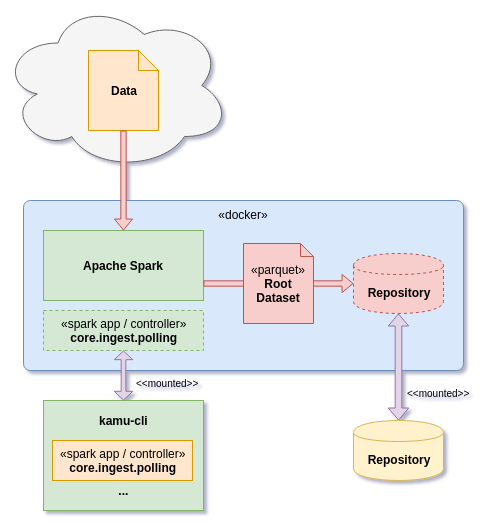

The diagram above was exported from draw.io. Its source (the exported page's mxGraphModel, read from the mxfile embedded in the PNG):
<mxGraphModel dx="1408" dy="714" grid="1" gridSize="10" guides="1" tooltips="1" connect="1" arrows="1" fold="1" page="1" pageScale="1" pageWidth="827" pageHeight="1169" math="0" shadow="0">
  <root>
    <mxCell id="0" />
    <mxCell id="1" parent="0" />
    <mxCell id="ziPZLm8Bqx4Tev2OFDsI-1" value="&lt;font style=&quot;font-size: 12px&quot;&gt;«docker»&lt;br&gt;&lt;/font&gt;" style="rounded=1;whiteSpace=wrap;html=1;fontSize=10;fillColor=#dae8fc;arcSize=4;verticalAlign=top;strokeColor=#6c8ebf;" vertex="1" parent="1">
      <mxGeometry x="181" y="290" width="440" height="170" as="geometry" />
    </mxCell>
    <mxCell id="ziPZLm8Bqx4Tev2OFDsI-2" value="" style="ellipse;shape=cloud;whiteSpace=wrap;html=1;fillColor=#f5f5f5;strokeColor=#666666;fontColor=#333333;" vertex="1" parent="1">
      <mxGeometry x="158" y="90" width="230" height="170" as="geometry" />
    </mxCell>
    <mxCell id="ziPZLm8Bqx4Tev2OFDsI-3" value="&lt;div&gt;&lt;span&gt;Data&lt;/span&gt;&lt;br&gt;&lt;/div&gt;" style="shape=note;whiteSpace=wrap;html=1;backgroundOutline=1;size=20;fontStyle=1;fillColor=#ffe6cc;strokeColor=#d79b00;" vertex="1" parent="1">
      <mxGeometry x="246" y="140" width="70" height="80" as="geometry" />
    </mxCell>
    <mxCell id="ziPZLm8Bqx4Tev2OFDsI-5" value="&lt;b&gt;kamu-cli&lt;br&gt;&lt;br&gt;&lt;br&gt;&lt;br&gt;&lt;br&gt;...&lt;br&gt;&lt;/b&gt;" style="html=1;fillColor=#d5e8d4;strokeColor=#82b366;" vertex="1" parent="1">
      <mxGeometry x="201" y="490" width="160" height="110" as="geometry" />
    </mxCell>
    <mxCell id="ziPZLm8Bqx4Tev2OFDsI-7" value="&lt;b&gt;Apache Spark&lt;/b&gt;" style="html=1;fillColor=#d5e8d4;strokeColor=#82b366;" vertex="1" parent="1">
      <mxGeometry x="201" y="320" width="160" height="70" as="geometry" />
    </mxCell>
    <mxCell id="ziPZLm8Bqx4Tev2OFDsI-8" value="&lt;b&gt;Repository&lt;/b&gt;" style="shape=cylinder;whiteSpace=wrap;html=1;boundedLbl=1;backgroundOutline=1;fillColor=#fff2cc;strokeColor=#d6b656;" vertex="1" parent="1">
      <mxGeometry x="511" y="510" width="90" height="60" as="geometry" />
    </mxCell>
    <mxCell id="ziPZLm8Bqx4Tev2OFDsI-9" value="&lt;b&gt;Repository&lt;/b&gt;" style="shape=cylinder;whiteSpace=wrap;html=1;boundedLbl=1;backgroundOutline=1;fillColor=#f8cecc;strokeColor=#b85450;dashed=1;" vertex="1" parent="1">
      <mxGeometry x="511" y="343" width="90" height="60" as="geometry" />
    </mxCell>
    <mxCell id="ziPZLm8Bqx4Tev2OFDsI-15" value="«spark app / controller»&lt;br&gt;&lt;div&gt;&lt;b&gt;core.ingest.polling&lt;/b&gt;&lt;/div&gt;" style="html=1;fillColor=#ffe6cc;strokeColor=#d79b00;" vertex="1" parent="1">
      <mxGeometry x="210" y="530" width="140" height="40" as="geometry" />
    </mxCell>
    <mxCell id="ziPZLm8Bqx4Tev2OFDsI-18" value="«spark app / controller»&lt;br&gt;&lt;div&gt;&lt;b&gt;core.ingest.polling&lt;/b&gt;&lt;/div&gt;" style="html=1;fillColor=#d5e8d4;strokeColor=#82b366;dashed=1;" vertex="1" parent="1">
      <mxGeometry x="201" y="400" width="160" height="40" as="geometry" />
    </mxCell>
    <mxCell id="ziPZLm8Bqx4Tev2OFDsI-19" value="" style="endArrow=classic;startArrow=classic;html=1;entryX=0.5;entryY=1;entryDx=0;entryDy=0;exitX=0.5;exitY=0;exitDx=0;exitDy=0;fillColor=#e1d5e7;strokeColor=#9673a6;shape=flexArrow;width=6.666666666666667;endSize=3.6666666666666665;endWidth=12.888888888888888;startWidth=12.888888888888888;startSize=3.6666666666666665;" edge="1" parent="1" source="ziPZLm8Bqx4Tev2OFDsI-8" target="ziPZLm8Bqx4Tev2OFDsI-9">
      <mxGeometry width="50" height="50" relative="1" as="geometry">
        <mxPoint x="-409" y="710" as="sourcePoint" />
        <mxPoint x="-359" y="660" as="targetPoint" />
      </mxGeometry>
    </mxCell>
    <mxCell id="8eFyCv4tzCSBpKJDHL50-3" value="&lt;span style=&quot;font-size: 10px&quot;&gt;&amp;lt;&amp;lt;mounted&amp;gt;&amp;gt;&lt;br&gt;&lt;/span&gt;" style="text;html=1;resizable=0;points=[];align=center;verticalAlign=middle;labelBackgroundColor=none;" vertex="1" connectable="0" parent="ziPZLm8Bqx4Tev2OFDsI-19">
      <mxGeometry x="-0.3364" y="3" relative="1" as="geometry">
        <mxPoint x="42" y="7" as="offset" />
      </mxGeometry>
    </mxCell>
    <mxCell id="ziPZLm8Bqx4Tev2OFDsI-22" value="" style="edgeStyle=orthogonalEdgeStyle;shape=flexArrow;rounded=0;orthogonalLoop=1;jettySize=auto;html=1;width=5.333333333333333;endSize=3.3200000000000003;endWidth=11.777777777777779;fillColor=#f8cecc;strokeColor=#b85450;entryX=0;entryY=0.5;entryDx=0;entryDy=0;" edge="1" parent="1" target="ziPZLm8Bqx4Tev2OFDsI-9">
      <mxGeometry relative="1" as="geometry">
        <mxPoint x="361" y="373" as="sourcePoint" />
        <mxPoint x="401" y="380" as="targetPoint" />
        <Array as="points" />
      </mxGeometry>
    </mxCell>
    <mxCell id="ziPZLm8Bqx4Tev2OFDsI-24" value="" style="endArrow=classic;startArrow=classic;html=1;entryX=0.5;entryY=1;entryDx=0;entryDy=0;fillColor=#e1d5e7;strokeColor=#9673a6;shape=flexArrow;width=4.666666666666667;endSize=2.5533333333333332;endWidth=12.888888888888888;startWidth=12.888888888888888;startSize=2.5533333333333332;" edge="1" parent="1" source="ziPZLm8Bqx4Tev2OFDsI-5" target="ziPZLm8Bqx4Tev2OFDsI-18">
      <mxGeometry width="50" height="50" relative="1" as="geometry">
        <mxPoint x="566" y="564" as="sourcePoint" />
        <mxPoint x="566" y="400" as="targetPoint" />
      </mxGeometry>
    </mxCell>
    <mxCell id="8eFyCv4tzCSBpKJDHL50-2" value="&lt;span style=&quot;font-size: 10px&quot;&gt;&amp;lt;&amp;lt;mounted&amp;gt;&amp;gt;&lt;br&gt;&lt;/span&gt;" style="text;html=1;resizable=0;points=[];align=center;verticalAlign=middle;labelBackgroundColor=none;" vertex="1" connectable="0" parent="ziPZLm8Bqx4Tev2OFDsI-24">
      <mxGeometry x="-0.75" y="-3" relative="1" as="geometry">
        <mxPoint x="40" y="-13" as="offset" />
      </mxGeometry>
    </mxCell>
    <mxCell id="ziPZLm8Bqx4Tev2OFDsI-28" value="" style="edgeStyle=orthogonalEdgeStyle;shape=flexArrow;rounded=0;orthogonalLoop=1;jettySize=auto;html=1;width=5.333333333333333;endSize=3.3200000000000003;endWidth=11.777777777777779;fillColor=#f8cecc;strokeColor=#b85450;exitX=0.5;exitY=1;exitDx=0;exitDy=0;exitPerimeter=0;entryX=0.5;entryY=0;entryDx=0;entryDy=0;" edge="1" parent="1" source="ziPZLm8Bqx4Tev2OFDsI-3" target="ziPZLm8Bqx4Tev2OFDsI-7">
      <mxGeometry relative="1" as="geometry">
        <mxPoint x="370.66666666666674" y="370.33333333333337" as="sourcePoint" />
        <mxPoint x="411" y="370.33333333333337" as="targetPoint" />
      </mxGeometry>
    </mxCell>
    <mxCell id="ziPZLm8Bqx4Tev2OFDsI-12" value="«parquet»&lt;br&gt;&lt;div&gt;&lt;b&gt;Root Dataset&lt;/b&gt;&lt;/div&gt;" style="shape=note;whiteSpace=wrap;html=1;backgroundOutline=1;size=13;fillColor=#f8cecc;strokeColor=#b85450;" vertex="1" parent="1">
      <mxGeometry x="401" y="333" width="70" height="80" as="geometry" />
    </mxCell>
  </root>
</mxGraphModel>